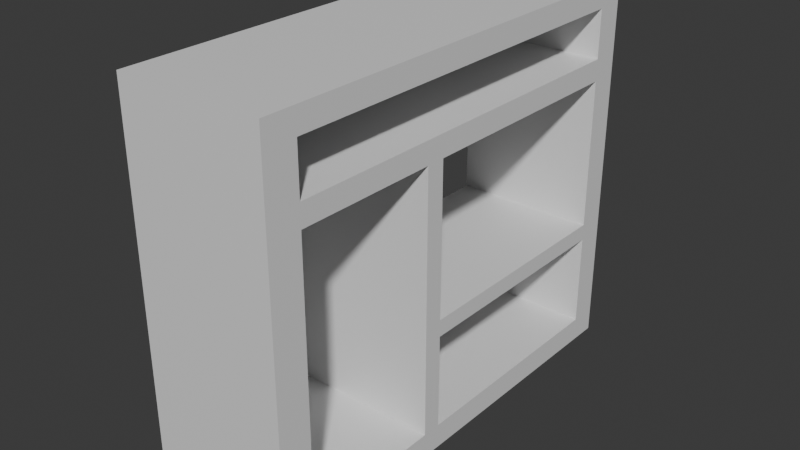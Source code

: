 # Source: EntertainmentCenter.blend  (saved by Blender 4.5.90; exported with 4.5.12 LTS)
import bpy
from mathutils import Matrix  # noqa: F401  (used for matrix-valued properties, if any)

bpy.ops.wm.read_factory_settings(use_empty=True)
scene = bpy.context.scene
scene.name = 'Scene'

# ---- collections
col_collection = bpy.data.collections.new('Collection'); scene.collection.children.link(col_collection)

# ---- materials (node trees are filled in below, after node groups)
mat_material = bpy.data.materials.new('Material')
mat_material.alpha_threshold = 0.0
mat_material.roughness = 0.5
mat_material.line_color = (0.0, 0.0, 0.0, 1.0)

# ---- material node trees
mat_material.use_nodes = True; mat_material.node_tree.nodes.clear()
_N = mat_material.node_tree.nodes; _L = mat_material.node_tree.links
n0 = _N.new('ShaderNodeOutputMaterial'); n0.name = 'Material Output'; n0.location = (200, 100)
n1 = _N.new('ShaderNodeBsdfPrincipled'); n1.name = 'Principled BSDF'; n1.location = (-200, 100)
n1.inputs[3].default_value = 1.45
_L.new(n1.outputs[0], n0.inputs[0])
n0.is_active_output = True

# ---- world
world_world = bpy.data.worlds.new('World'); scene.world = world_world
world_world.use_nodes = True; world_world.node_tree.nodes.clear()
_N = world_world.node_tree.nodes; _L = world_world.node_tree.links
n0 = _N.new('ShaderNodeOutputWorld'); n0.name = 'World Output'; n0.location = (200, 100)
n1 = _N.new('ShaderNodeBackground'); n1.name = 'Background'; n1.location = (-200, 100)
n1.inputs[0].default_value = (0.05088, 0.05088, 0.05088, 1.0)
_L.new(n1.outputs[0], n0.inputs[0])
n0.is_active_output = True
world_world.color = (0.05088, 0.05088, 0.05088)
world_world.sun_shadow_jitter_overblur = 0.0

# ---- meshes
me_cube = bpy.data.meshes.new('Cube')
me_cube.from_pydata([(1.0, 1.0, 1.0), (1.0, 1.0, -1.0), (1.0, -1.0, 1.0), (1.0, -1.0, -1.0), (-1.0, 1.0, 1.0), (-1.0, 1.0, -1.0), (-1.0, -1.0, 1.0), (-1.0, -1.0, -1.0), (-1.0, -0.1483, -1.0), (1.0, -0.1483, 1.0), (-1.0, -0.1483, 1.0), (1.0, -0.1483, -1.0), (-1.0, 0.8753, 1.0), (1.0, 0.8753, -1.0), (-1.0, 0.8753, -1.0), (1.0, 0.8753, 1.0), (1.0, 1.0, 0.5098), (-1.0, -1.0, 0.5098), (1.0, -1.0, 0.5098), (-1.0, 1.0, 0.5098), (1.0, -0.1483, 0.5098), (-1.0, -0.1483, 0.5098), (1.0, 0.8753, 0.5098), (-1.0, 0.8753, 0.5098), (1.0, 1.0, -0.2871), (1.0, -1.0, -0.2871), (-1.0, 1.0, -0.2871), (1.0, -0.1483, -0.2871), (-1.0, -0.1483, -0.2871), (1.0, 0.8753, -0.2871), (-1.0, 0.8753, -0.2871), (-1.0, -1.0, -0.2871), (-1.0, -1.0, 0.6241), (1.0, 1.0, 0.6241), (1.0, -1.0, 0.6241), (-1.0, 1.0, 0.6241), (1.0, -0.1483, 0.6241), (-1.0, -0.1483, 0.6241), (1.0, 0.8753, 0.6241), (-1.0, 0.8753, 0.6241), (-1.0, -1.0, 0.878), (1.0, 1.0, 0.878), (1.0, -1.0, 0.878), (-1.0, 1.0, 0.878), (1.0, -0.1483, 0.878), (-1.0, -0.1483, 0.878), (1.0, 0.8753, 0.878), (-1.0, 0.8753, 0.878), (-1.0, -0.855, -1.0), (1.0, -0.855, 1.0), (-1.0, -0.855, 1.0), (1.0, -0.855, -1.0), (-1.0, -0.855, 0.5098), (1.0, -0.855, 0.5098), (1.0, -0.855, -0.2871), (-1.0, -0.855, -0.2871), (-1.0, -0.855, 0.6241), (1.0, -0.855, 0.6241), (-1.0, -0.855, 0.878), (1.0, -0.855, 0.878), (1.0, -0.2317, -1.0), (-1.0, -0.2317, 0.5098), (-1.0, -0.2317, -0.2871), (-1.0, -0.2317, -1.0), (1.0, -0.2317, 0.5098), (1.0, -0.2317, -0.2871), (1.0, -0.2317, 0.6241), (1.0, 1.0, -0.3754), (1.0, -1.0, -0.3754), (-1.0, 1.0, -0.3754), (1.0, -0.1483, -0.3754), (-1.0, -0.1483, -0.3754), (1.0, 0.8753, -0.3754), (-1.0, 0.8753, -0.3754), (-1.0, -1.0, -0.3754), (-1.0, -0.855, -0.3754), (1.0, -0.855, -0.3754), (1.0, -0.2317, -0.3754), (-1.0, -0.2317, -0.3754), (1.0, 1.0, -0.8726), (1.0, -1.0, -0.8726), (-1.0, 1.0, -0.8726), (1.0, -0.1483, -0.8726), (-1.0, -0.1483, -0.8726), (1.0, 0.8753, -0.8726), (-1.0, 0.8753, -0.8726), (-1.0, -0.855, -0.8726), (1.0, -0.855, -0.8726), (1.0, -0.2317, -0.8726), (-1.0, -0.2317, -0.8726), (-1.0, -1.0, -0.8726)], [], [(49, 50, 6, 2), (42, 2, 6, 40), (47, 12, 4, 43), (48, 51, 3, 7), (59, 49, 2, 42), (43, 4, 0, 41), (46, 15, 9, 44), (14, 13, 11, 8), (58, 50, 10, 45), (15, 12, 10, 9), (0, 4, 12, 15), (5, 1, 13, 14), (41, 0, 15, 46), (45, 10, 12, 47), (30, 28, 27, 29), (24, 16, 22, 29), (62, 61, 21, 28), (28, 21, 20, 27), (26, 19, 16, 24), (54, 53, 18, 25), (30, 23, 19, 26), (25, 18, 17, 31), (68, 25, 31, 74), (73, 30, 26, 69), (76, 54, 25, 68), (69, 26, 24, 67), (72, 29, 27, 70), (78, 62, 28, 71), (67, 24, 29, 72), (71, 28, 30, 73), (22, 20, 21, 23), (23, 30, 29, 22), (21, 37, 39, 23), (16, 33, 38, 22), (52, 56, 37, 21, 61), (22, 38, 36, 20), (19, 35, 33, 16), (53, 57, 34, 18), (23, 39, 35, 19), (18, 34, 32, 17), (37, 45, 47, 39), (33, 41, 46, 38), (56, 58, 45, 37), (36, 38, 39, 37), (35, 43, 41, 33), (57, 59, 42, 34), (39, 47, 43, 35), (34, 42, 40, 32), (57, 66, 36, 37, 56), (32, 40, 58, 56), (64, 66, 57, 53), (17, 32, 56, 52), (74, 31, 55, 75), (55, 52, 53, 54), (75, 55, 54, 76), (31, 17, 52, 55), (40, 6, 50, 58), (44, 9, 49, 59), (63, 60, 51, 48), (9, 10, 50, 49), (46, 44, 45, 47), (44, 59, 58, 45), (47, 39, 38, 46), (56, 58, 59, 57), (8, 11, 60, 63), (27, 20, 64, 65), (70, 27, 65, 77), (20, 36, 66, 64), (75, 55, 62, 78), (55, 52, 61, 62), (86, 75, 78, 89), (82, 70, 77, 88), (86, 75, 76, 87), (90, 74, 75, 86), (83, 71, 73, 85), (79, 67, 72, 84), (89, 78, 71, 83), (85, 83, 82, 84), (81, 69, 67, 79), (87, 76, 68, 80), (85, 73, 69, 81), (80, 68, 74, 90), (3, 80, 90, 7), (14, 85, 81, 5), (51, 87, 80, 3), (5, 81, 79, 1), (13, 84, 82, 11), (63, 89, 83, 8), (1, 79, 84, 13), (8, 83, 85, 14), (7, 90, 86, 48), (60, 88, 87, 51), (11, 82, 88, 60), (48, 86, 89, 63), (83, 71, 70, 82), (72, 70, 71, 73), (73, 85, 84, 72), (89, 86, 87, 88), (61, 62, 65, 64), (62, 78, 77, 65), (78, 89, 88, 77), (52, 61, 64, 53)])
_uv = me_cube.uv_layers.new(name='UVMap')
_uv.uv.foreach_set('vector', [0.625, 0.7319, 0.875, 0.7319, 0.875, 0.75, 0.625, 0.75, 0.6097, 0.75, 0.625, 0.75, 0.625, 1.0, 0.6097, 1.0, 0.6097, 0.2344, 0.625, 0.2344, 0.625, 0.25, 0.6097, 0.25, 0.125, 0.7319, 0.375, 0.7319, 0.375, 0.75, 0.125, 0.75, 0.6097, 0.7319, 0.625, 0.7319, 0.625, 0.75, 0.6097, 0.75, 0.6097, 0.25, 0.625, 0.25, 0.625, 0.5, 0.6097, 0.5, 0.6097, 0.5156, 0.625, 0.5156, 0.625, 0.6435, 0.6097, 0.6435, 0.125, 0.5156, 0.375, 0.5156, 0.375, 0.6435, 0.125, 0.6435, 0.6097, 0.01812, 0.625, 0.01812, 0.625, 0.1065, 0.6097, 0.1065, 0.625, 0.5156, 0.875, 0.5156, 0.875, 0.6435, 0.625, 0.6435, 0.625, 0.5, 0.875, 0.5, 0.875, 0.5156, 0.625, 0.5156, 0.125, 0.5, 0.375, 0.5, 0.375, 0.5156, 0.125, 0.5156, 0.6097, 0.5, 0.625, 0.5, 0.625, 0.5156, 0.6097, 0.5156, 0.6097, 0.1065, 0.625, 0.1065, 0.625, 0.2344, 0.6097, 0.2344, 0.4641, 0.2344, 0.4641, 0.1065, 0.4641, 0.6435, 0.4641, 0.5156, 0.4641, 0.5, 0.5637, 0.5, 0.5637, 0.5156, 0.4641, 0.5156, 0.4641, 0.09604, 0.5637, 0.09604, 0.5637, 0.1065, 0.4641, 0.1065, 0.4641, 0.1065, 0.5637, 0.1065, 0.5637, 0.6435, 0.4641, 0.6435, 0.4641, 0.25, 0.5637, 0.25, 0.5637, 0.5, 0.4641, 0.5, 0.4641, 0.7319, 0.5637, 0.7319, 0.5637, 0.75, 0.4641, 0.75, 0.4641, 0.2344, 0.5637, 0.2344, 0.5637, 0.25, 0.4641, 0.25, 0.4641, 0.75, 0.5637, 0.75, 0.5637, 1.0, 0.4641, 1.0, 0.4531, 0.75, 0.4641, 0.75, 0.4641, 1.0, 0.4531, 1.0, 0.4531, 0.2344, 0.4641, 0.2344, 0.4641, 0.25, 0.4531, 0.25, 0.4531, 0.7319, 0.4641, 0.7319, 0.4641, 0.75, 0.4531, 0.75, 0.4531, 0.25, 0.4641, 0.25, 0.4641, 0.5, 0.4531, 0.5, 0.4531, 0.5156, 0.4641, 0.5156, 0.4641, 0.6435, 0.4531, 0.6435, 0.4531, 0.09604, 0.4641, 0.09604, 0.4641, 0.1065, 0.4531, 0.1065, 0.4531, 0.5, 0.4641, 0.5, 0.4641, 0.5156, 0.4531, 0.5156, 0.4531, 0.1065, 0.4641, 0.1065, 0.4641, 0.2344, 0.4531, 0.2344, 0.5637, 0.5156, 0.5637, 0.6435, 0.5637, 0.1065, 0.5637, 0.2344, 0.5637, 0.2344, 0.4641, 0.2344, 0.4641, 0.5156, 0.5637, 0.5156, 0.5637, 0.1065, 0.578, 0.1065, 0.578, 0.2344, 0.5637, 0.2344, 0.5637, 0.5, 0.578, 0.5, 0.578, 0.5156, 0.5637, 0.5156, 0.5637, 0.01812, 0.578, 0.01812, 0.578, 0.1065, 0.5637, 0.1065, 0.5637, 0.09604, 0.5637, 0.5156, 0.578, 0.5156, 0.578, 0.6435, 0.5637, 0.6435, 0.5637, 0.25, 0.578, 0.25, 0.578, 0.5, 0.5637, 0.5, 0.5637, 0.7319, 0.578, 0.7319, 0.578, 0.75, 0.5637, 0.75, 0.5637, 0.2344, 0.578, 0.2344, 0.578, 0.25, 0.5637, 0.25, 0.5637, 0.75, 0.578, 0.75, 0.578, 1.0, 0.5637, 1.0, 0.578, 0.1065, 0.6097, 0.1065, 0.6097, 0.2344, 0.578, 0.2344, 0.578, 0.5, 0.6097, 0.5, 0.6097, 0.5156, 0.578, 0.5156, 0.578, 0.01812, 0.6097, 0.01812, 0.6097, 0.1065, 0.578, 0.1065, 0.578, 0.6435, 0.578, 0.5156, 0.578, 0.2344, 0.578, 0.1065, 0.578, 0.25, 0.6097, 0.25, 0.6097, 0.5, 0.578, 0.5, 0.578, 0.7319, 0.6097, 0.7319, 0.6097, 0.75, 0.578, 0.75, 0.578, 0.2344, 0.6097, 0.2344, 0.6097, 0.25, 0.578, 0.25, 0.578, 0.75, 0.6097, 0.75, 0.6097, 1.0, 0.578, 1.0, 0.578, 0.7319, 0.578, 0.654, 0.578, 0.6435, 0.578, 0.1065, 0.578, 0.01812, 0.578, 0.0, 0.6097, 0.0, 0.6097, 0.01812, 0.578, 0.01812, 0.5637, 0.654, 0.578, 0.654, 0.578, 0.7319, 0.5637, 0.7319, 0.5637, 0.0, 0.578, 0.0, 0.578, 0.01812, 0.5637, 0.01812, 0.4531, 0.0, 0.4641, 0.0, 0.4641, 0.01812, 0.4531, 0.01812, 0.4641, 0.01812, 0.5637, 0.01812, 0.5637, 0.7319, 0.4641, 0.7319, 0.4531, 0.01812, 0.4641, 0.01812, 0.4641, 0.7319, 0.4531, 0.7319, 0.4641, 0.0, 0.5637, 0.0, 0.5637, 0.01812, 0.4641, 0.01812, 0.6097, 0.0, 0.625, 0.0, 0.625, 0.01812, 0.6097, 0.01812, 0.6097, 0.6435, 0.625, 0.6435, 0.625, 0.7319, 0.6097, 0.7319, 0.125, 0.654, 0.375, 0.654, 0.375, 0.7319, 0.125, 0.7319, 0.625, 0.6435, 0.875, 0.6435, 0.875, 0.7319, 0.625, 0.7319, 0.6097, 0.5156, 0.6097, 0.6435, 0.6097, 0.1065, 0.6097, 0.2344, 0.6097, 0.6435, 0.6097, 0.7319, 0.6097, 0.01812, 0.6097, 0.1065, 0.6097, 0.2344, 0.578, 0.2344, 0.578, 0.5156, 0.6097, 0.5156, 0.578, 0.01812, 0.6097, 0.01812, 0.6097, 0.7319, 0.578, 0.7319, 0.125, 0.6435, 0.375, 0.6435, 0.375, 0.654, 0.125, 0.654, 0.4641, 0.6435, 0.5637, 0.6435, 0.5637, 0.654, 0.4641, 0.654, 0.4531, 0.6435, 0.4641, 0.6435, 0.4641, 0.654, 0.4531, 0.654, 0.5637, 0.6435, 0.578, 0.6435, 0.578, 0.654, 0.5637, 0.654, 0.4531, 0.01812, 0.4641, 0.01812, 0.4641, 0.09604, 0.4531, 0.09604, 0.4641, 0.01812, 0.5637, 0.01812, 0.5637, 0.09604, 0.4641, 0.09604, 0.3909, 0.01812, 0.4531, 0.01812, 0.4531, 0.09604, 0.3909, 0.09604, 0.3909, 0.6435, 0.4531, 0.6435, 0.4531, 0.654, 0.3909, 0.654, 0.3909, 0.01812, 0.4531, 0.01812, 0.4531, 0.7319, 0.3909, 0.7319, 0.3909, 0.0, 0.4531, 0.0, 0.4531, 0.01812, 0.3909, 0.01812, 0.3909, 0.1065, 0.4531, 0.1065, 0.4531, 0.2344, 0.3909, 0.2344, 0.3909, 0.5, 0.4531, 0.5, 0.4531, 0.5156, 0.3909, 0.5156, 0.3909, 0.09604, 0.4531, 0.09604, 0.4531, 0.1065, 0.3909, 0.1065, 0.3909, 0.2344, 0.3909, 0.1065, 0.3909, 0.6435, 0.3909, 0.5156, 0.3909, 0.25, 0.4531, 0.25, 0.4531, 0.5, 0.3909, 0.5, 0.3909, 0.7319, 0.4531, 0.7319, 0.4531, 0.75, 0.3909, 0.75, 0.3909, 0.2344, 0.4531, 0.2344, 0.4531, 0.25, 0.3909, 0.25, 0.3909, 0.75, 0.4531, 0.75, 0.4531, 1.0, 0.3909, 1.0, 0.375, 0.75, 0.3909, 0.75, 0.3909, 1.0, 0.375, 1.0, 0.375, 0.2344, 0.3909, 0.2344, 0.3909, 0.25, 0.375, 0.25, 0.375, 0.7319, 0.3909, 0.7319, 0.3909, 0.75, 0.375, 0.75, 0.375, 0.25, 0.3909, 0.25, 0.3909, 0.5, 0.375, 0.5, 0.375, 0.5156, 0.3909, 0.5156, 0.3909, 0.6435, 0.375, 0.6435, 0.375, 0.09604, 0.3909, 0.09604, 0.3909, 0.1065, 0.375, 0.1065, 0.375, 0.5, 0.3909, 0.5, 0.3909, 0.5156, 0.375, 0.5156, 0.375, 0.1065, 0.3909, 0.1065, 0.3909, 0.2344, 0.375, 0.2344, 0.375, 0.0, 0.3909, 0.0, 0.3909, 0.01812, 0.375, 0.01812, 0.375, 0.654, 0.3909, 0.654, 0.3909, 0.7319, 0.375, 0.7319, 0.375, 0.6435, 0.3909, 0.6435, 0.3909, 0.654, 0.375, 0.654, 0.375, 0.01812, 0.3909, 0.01812, 0.3909, 0.09604, 0.375, 0.09604, 0.3909, 0.1065, 0.4531, 0.1065, 0.4531, 0.6435, 0.3909, 0.6435, 0.4531, 0.5156, 0.4531, 0.6435, 0.4531, 0.1065, 0.4531, 0.2344, 0.4531, 0.2344, 0.3909, 0.2344, 0.3909, 0.5156, 0.4531, 0.5156, 0.3909, 0.09604, 0.3909, 0.01812, 0.3909, 0.7319, 0.3909, 0.654, 0.5637, 0.09604, 0.4641, 0.09604, 0.4641, 0.654, 0.5637, 0.654, 0.4641, 0.09604, 0.4531, 0.09604, 0.4531, 0.654, 0.4641, 0.654, 0.4531, 0.09604, 0.3909, 0.09604, 0.3909, 0.654, 0.4531, 0.654, 0.5637, 0.01812, 0.5637, 0.09604, 0.5637, 0.654, 0.5637, 0.7319])
me_cube.materials.append(mat_material)
me_cube.use_mirror_vertex_groups = False
me_cube.update()

# ---- objects
ob_cube_col = bpy.data.objects.new('Cube-col', me_cube)

# ---- transforms, parenting, visibility, modifiers, constraints
ob_cube_col.location = (0.0, 0.0, 3.496)
ob_cube_col.scale = (1.364, 4.261, 3.549)
ob_cube_col.lock_rotations_4d = False
ob_cube_col.empty_display_type = 'ARROWS'
ob_cube_col.lineart.crease_threshold = 0.0

# ---- collection membership
col_collection.objects.link(ob_cube_col)

# ---- scene / render settings (as saved in the file)
scene.frame_start = 1; scene.frame_end = 250; scene.frame_set(1)
scene.render.engine = 'BLENDER_EEVEE_NEXT'
bpy.context.view_layer.update()

# ---- added for rendering (the .blend has no active camera and no usable light): camera, sun
cam_auto = bpy.data.cameras.new('AutoCamera')
cam_auto.lens = 50.0
cam_auto.sensor_width = 36.0
cam_auto.clip_end = 1000.0
ob_auto_camera = bpy.data.objects.new('AutoCamera', cam_auto)
scene.collection.objects.link(ob_auto_camera)
ob_auto_camera.location = (10.5679, -12.6815, 11.95)
ob_auto_camera.rotation_euler = (1.09748, -7.21219e-08, 0.694738)
scene.camera = ob_auto_camera
light_auto_sun = bpy.data.lights.new('AutoSun', 'SUN')
light_auto_sun.energy = 3.0
light_auto_sun.angle = 0.0523599
ob_auto_sun = bpy.data.objects.new('AutoSun', light_auto_sun)
scene.collection.objects.link(ob_auto_sun)
ob_auto_sun.rotation_euler = (0.872665, 0.174533, 0.523599)
bpy.context.view_layer.update()
